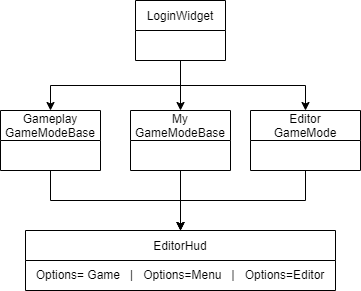

The diagram above was exported from draw.io. Its source (the exported page's mxGraphModel, read from the mxfile embedded in the PNG):
<mxGraphModel dx="-53" dy="1864" grid="1" gridSize="10" guides="1" tooltips="1" connect="1" arrows="1" fold="1" page="1" pageScale="1" pageWidth="827" pageHeight="1169" math="0" shadow="0">
  <root>
    <mxCell id="0" />
    <mxCell id="1" parent="0" />
    <mxCell id="1zWhze8trWcYCNN8vhtx-1" style="edgeStyle=orthogonalEdgeStyle;rounded=0;orthogonalLoop=1;jettySize=auto;html=1;exitX=0.5;exitY=0;exitDx=0;exitDy=0;entryX=0.5;entryY=1;entryDx=0;entryDy=0;startArrow=classic;startFill=1;endArrow=none;endFill=0;" edge="1" parent="1" source="1zWhze8trWcYCNN8vhtx-3" target="1zWhze8trWcYCNN8vhtx-12">
      <mxGeometry relative="1" as="geometry" />
    </mxCell>
    <mxCell id="1zWhze8trWcYCNN8vhtx-2" style="edgeStyle=orthogonalEdgeStyle;rounded=0;orthogonalLoop=1;jettySize=auto;html=1;exitX=0.5;exitY=1;exitDx=0;exitDy=0;entryX=0.5;entryY=0;entryDx=0;entryDy=0;startArrow=none;startFill=0;endArrow=classic;endFill=1;" edge="1" parent="1" source="1zWhze8trWcYCNN8vhtx-3" target="1zWhze8trWcYCNN8vhtx-10">
      <mxGeometry relative="1" as="geometry" />
    </mxCell>
    <mxCell id="1zWhze8trWcYCNN8vhtx-3" value="My&#10;GameModeBase" style="swimlane;fontStyle=0;childLayout=stackLayout;horizontal=1;startSize=30;horizontalStack=0;resizeParent=1;resizeParentMax=0;resizeLast=0;collapsible=1;marginBottom=0;" vertex="1" parent="1">
      <mxGeometry x="1460" y="-230" width="100" height="60" as="geometry" />
    </mxCell>
    <mxCell id="1zWhze8trWcYCNN8vhtx-4" style="edgeStyle=orthogonalEdgeStyle;rounded=0;orthogonalLoop=1;jettySize=auto;html=1;exitX=0.5;exitY=0;exitDx=0;exitDy=0;entryX=0.5;entryY=1;entryDx=0;entryDy=0;startArrow=classic;startFill=1;endArrow=none;endFill=0;" edge="1" parent="1" source="1zWhze8trWcYCNN8vhtx-6" target="1zWhze8trWcYCNN8vhtx-12">
      <mxGeometry relative="1" as="geometry" />
    </mxCell>
    <mxCell id="1zWhze8trWcYCNN8vhtx-5" style="edgeStyle=orthogonalEdgeStyle;rounded=0;orthogonalLoop=1;jettySize=auto;html=1;exitX=0.5;exitY=1;exitDx=0;exitDy=0;entryX=0.5;entryY=0;entryDx=0;entryDy=0;startArrow=none;startFill=0;endArrow=classic;endFill=1;" edge="1" parent="1" source="1zWhze8trWcYCNN8vhtx-6" target="1zWhze8trWcYCNN8vhtx-10">
      <mxGeometry relative="1" as="geometry" />
    </mxCell>
    <mxCell id="1zWhze8trWcYCNN8vhtx-6" value="Gameplay&#10;GameModeBase" style="swimlane;fontStyle=0;childLayout=stackLayout;horizontal=1;startSize=30;horizontalStack=0;resizeParent=1;resizeParentMax=0;resizeLast=0;collapsible=1;marginBottom=0;" vertex="1" parent="1">
      <mxGeometry x="1330" y="-230" width="100" height="60" as="geometry" />
    </mxCell>
    <mxCell id="1zWhze8trWcYCNN8vhtx-7" style="edgeStyle=orthogonalEdgeStyle;rounded=0;orthogonalLoop=1;jettySize=auto;html=1;exitX=0.5;exitY=0;exitDx=0;exitDy=0;entryX=0.5;entryY=1;entryDx=0;entryDy=0;startArrow=classic;startFill=1;endArrow=none;endFill=0;" edge="1" parent="1" source="1zWhze8trWcYCNN8vhtx-9" target="1zWhze8trWcYCNN8vhtx-12">
      <mxGeometry relative="1" as="geometry" />
    </mxCell>
    <mxCell id="1zWhze8trWcYCNN8vhtx-8" style="edgeStyle=orthogonalEdgeStyle;rounded=0;orthogonalLoop=1;jettySize=auto;html=1;exitX=0.5;exitY=1;exitDx=0;exitDy=0;entryX=0.5;entryY=0;entryDx=0;entryDy=0;startArrow=none;startFill=0;endArrow=classic;endFill=1;" edge="1" parent="1" source="1zWhze8trWcYCNN8vhtx-9" target="1zWhze8trWcYCNN8vhtx-10">
      <mxGeometry relative="1" as="geometry" />
    </mxCell>
    <mxCell id="1zWhze8trWcYCNN8vhtx-9" value="Editor&#10;GameMode" style="swimlane;fontStyle=0;childLayout=stackLayout;horizontal=1;startSize=30;horizontalStack=0;resizeParent=1;resizeParentMax=0;resizeLast=0;collapsible=1;marginBottom=0;" vertex="1" parent="1">
      <mxGeometry x="1580" y="-230" width="110" height="60" as="geometry" />
    </mxCell>
    <mxCell id="1zWhze8trWcYCNN8vhtx-10" value="EditorHud" style="swimlane;fontStyle=0;childLayout=stackLayout;horizontal=1;startSize=30;horizontalStack=0;resizeParent=1;resizeParentMax=0;resizeLast=0;collapsible=1;marginBottom=0;" vertex="1" parent="1">
      <mxGeometry x="1355" y="-110" width="310" height="60" as="geometry" />
    </mxCell>
    <mxCell id="1zWhze8trWcYCNN8vhtx-11" value="Options= Game&amp;nbsp; &amp;nbsp;|&amp;nbsp; &amp;nbsp;Options=Menu&amp;nbsp; &amp;nbsp;|&amp;nbsp; &amp;nbsp;Options=Editor" style="text;html=1;strokeColor=none;fillColor=none;align=center;verticalAlign=middle;whiteSpace=wrap;rounded=0;" vertex="1" parent="1zWhze8trWcYCNN8vhtx-10">
      <mxGeometry y="30" width="310" height="30" as="geometry" />
    </mxCell>
    <mxCell id="1zWhze8trWcYCNN8vhtx-12" value="LoginWidget" style="swimlane;fontStyle=0;childLayout=stackLayout;horizontal=1;startSize=30;horizontalStack=0;resizeParent=1;resizeParentMax=0;resizeLast=0;collapsible=1;marginBottom=0;" vertex="1" parent="1">
      <mxGeometry x="1465" y="-340" width="90" height="60" as="geometry" />
    </mxCell>
  </root>
</mxGraphModel>